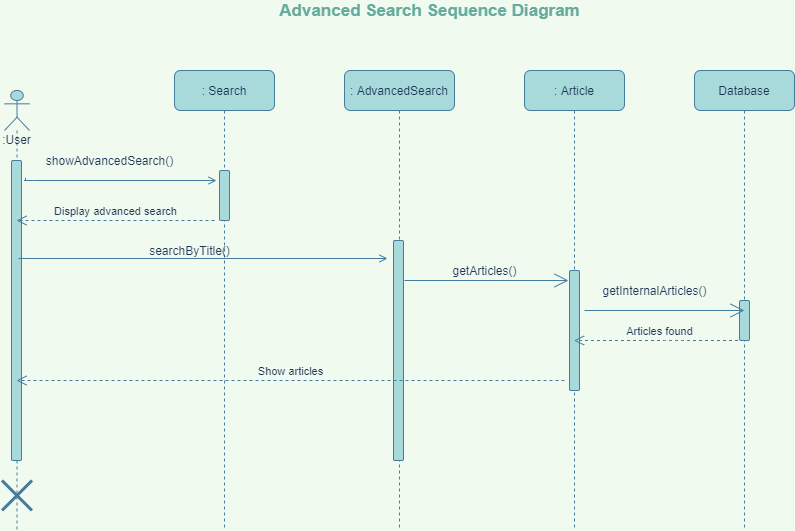

The diagram above was exported from draw.io. Its source (the exported page's mxGraphModel, read from the mxfile embedded in the PNG):
<mxGraphModel dx="1400" dy="816" grid="1" gridSize="10" guides="1" tooltips="1" connect="1" arrows="1" fold="1" page="1" pageScale="1" pageWidth="1169" pageHeight="827" background="#F1FAEE" math="0" shadow="0">
  <root>
    <mxCell id="jgkgCtHjXE6Q6VmyPYUc-0" />
    <mxCell id="jgkgCtHjXE6Q6VmyPYUc-1" parent="jgkgCtHjXE6Q6VmyPYUc-0" />
    <mxCell id="jgkgCtHjXE6Q6VmyPYUc-2" value=": Search" style="shape=umlLifeline;perimeter=lifelinePerimeter;whiteSpace=wrap;html=1;container=1;collapsible=0;recursiveResize=0;outlineConnect=0;fillColor=#A8DADC;strokeColor=#457B9D;fontColor=#1D3557;rounded=1;" parent="jgkgCtHjXE6Q6VmyPYUc-1" vertex="1">
      <mxGeometry x="330" y="130" width="100" height="460" as="geometry" />
    </mxCell>
    <mxCell id="jgkgCtHjXE6Q6VmyPYUc-3" value="" style="html=1;points=[];perimeter=orthogonalPerimeter;fillColor=#A8DADC;strokeColor=#457B9D;fontColor=#1D3557;rounded=1;" parent="jgkgCtHjXE6Q6VmyPYUc-2" vertex="1">
      <mxGeometry x="45" y="100" width="10" height="50" as="geometry" />
    </mxCell>
    <mxCell id="jgkgCtHjXE6Q6VmyPYUc-5" style="edgeStyle=orthogonalEdgeStyle;orthogonalLoop=1;jettySize=auto;html=1;exitX=1.4;exitY=0.058;exitDx=0;exitDy=0;exitPerimeter=0;endArrow=open;endFill=0;strokeColor=#457B9D;fontColor=#1D3557;labelBackgroundColor=#F1FAEE;" parent="jgkgCtHjXE6Q6VmyPYUc-1" source="jgkgCtHjXE6Q6VmyPYUc-7" edge="1">
      <mxGeometry relative="1" as="geometry">
        <mxPoint x="190" y="240" as="sourcePoint" />
        <mxPoint x="372" y="240" as="targetPoint" />
        <Array as="points">
          <mxPoint x="179" y="240" />
          <mxPoint x="372" y="240" />
        </Array>
      </mxGeometry>
    </mxCell>
    <mxCell id="jgkgCtHjXE6Q6VmyPYUc-6" value=":User" style="shape=umlLifeline;participant=umlActor;perimeter=lifelinePerimeter;whiteSpace=wrap;html=1;container=1;collapsible=0;recursiveResize=0;verticalAlign=top;spacingTop=36;outlineConnect=0;fillColor=#A8DADC;strokeColor=#457B9D;fontColor=#1D3557;rounded=1;" parent="jgkgCtHjXE6Q6VmyPYUc-1" vertex="1">
      <mxGeometry x="160" y="150" width="25" height="440" as="geometry" />
    </mxCell>
    <mxCell id="jgkgCtHjXE6Q6VmyPYUc-7" value="" style="html=1;points=[];perimeter=orthogonalPerimeter;fillColor=#A8DADC;strokeColor=#457B9D;fontColor=#1D3557;rounded=1;" parent="jgkgCtHjXE6Q6VmyPYUc-6" vertex="1">
      <mxGeometry x="7" y="70" width="10" height="300" as="geometry" />
    </mxCell>
    <mxCell id="jgkgCtHjXE6Q6VmyPYUc-8" value="" style="shape=umlDestroy;whiteSpace=wrap;html=1;strokeWidth=3;fillColor=#A8DADC;strokeColor=#457B9D;fontColor=#1D3557;rounded=1;" parent="jgkgCtHjXE6Q6VmyPYUc-6" vertex="1">
      <mxGeometry x="-2.5" y="390" width="30" height="30" as="geometry" />
    </mxCell>
    <mxCell id="jgkgCtHjXE6Q6VmyPYUc-9" value=": AdvancedSearch" style="shape=umlLifeline;perimeter=lifelinePerimeter;whiteSpace=wrap;html=1;container=1;collapsible=0;recursiveResize=0;outlineConnect=0;fillColor=#A8DADC;strokeColor=#457B9D;fontColor=#1D3557;rounded=1;" parent="jgkgCtHjXE6Q6VmyPYUc-1" vertex="1">
      <mxGeometry x="500" y="130" width="110" height="460" as="geometry" />
    </mxCell>
    <mxCell id="jgkgCtHjXE6Q6VmyPYUc-10" value="" style="html=1;points=[];perimeter=orthogonalPerimeter;fillColor=#A8DADC;strokeColor=#457B9D;fontColor=#1D3557;rounded=1;" parent="jgkgCtHjXE6Q6VmyPYUc-9" vertex="1">
      <mxGeometry x="49" y="170" width="10" height="220" as="geometry" />
    </mxCell>
    <mxCell id="jgkgCtHjXE6Q6VmyPYUc-11" style="edgeStyle=orthogonalEdgeStyle;orthogonalLoop=1;jettySize=auto;html=1;endArrow=open;endFill=0;strokeColor=#457B9D;fontColor=#1D3557;labelBackgroundColor=#F1FAEE;" parent="jgkgCtHjXE6Q6VmyPYUc-1" edge="1">
      <mxGeometry relative="1" as="geometry">
        <mxPoint x="174" y="318" as="sourcePoint" />
        <mxPoint x="543" y="318" as="targetPoint" />
        <Array as="points">
          <mxPoint x="174" y="318" />
        </Array>
      </mxGeometry>
    </mxCell>
    <mxCell id="jgkgCtHjXE6Q6VmyPYUc-12" value="showAdvancedSearch()" style="text;html=1;align=center;verticalAlign=middle;resizable=0;points=[];autosize=1;strokeColor=none;fontColor=#1D3557;rounded=1;" parent="jgkgCtHjXE6Q6VmyPYUc-1" vertex="1">
      <mxGeometry x="195" y="210" width="140" height="20" as="geometry" />
    </mxCell>
    <mxCell id="jgkgCtHjXE6Q6VmyPYUc-14" value="searchByTitle()" style="text;html=1;align=center;verticalAlign=middle;resizable=0;points=[];autosize=1;strokeColor=none;fontColor=#1D3557;rounded=1;" parent="jgkgCtHjXE6Q6VmyPYUc-1" vertex="1">
      <mxGeometry x="295" y="300" width="100" height="20" as="geometry" />
    </mxCell>
    <mxCell id="jgkgCtHjXE6Q6VmyPYUc-16" value=": Article" style="shape=umlLifeline;perimeter=lifelinePerimeter;whiteSpace=wrap;html=1;container=1;collapsible=0;recursiveResize=0;outlineConnect=0;fillColor=#A8DADC;strokeColor=#457B9D;fontColor=#1D3557;rounded=1;" parent="jgkgCtHjXE6Q6VmyPYUc-1" vertex="1">
      <mxGeometry x="680" y="130" width="100" height="460" as="geometry" />
    </mxCell>
    <mxCell id="jgkgCtHjXE6Q6VmyPYUc-17" value="" style="html=1;points=[];perimeter=orthogonalPerimeter;fillColor=#A8DADC;strokeColor=#457B9D;fontColor=#1D3557;rounded=1;" parent="jgkgCtHjXE6Q6VmyPYUc-16" vertex="1">
      <mxGeometry x="45" y="200" width="10" height="120" as="geometry" />
    </mxCell>
    <mxCell id="jgkgCtHjXE6Q6VmyPYUc-19" value="Database" style="shape=umlLifeline;perimeter=lifelinePerimeter;whiteSpace=wrap;html=1;container=1;collapsible=0;recursiveResize=0;outlineConnect=0;fillColor=#A8DADC;strokeColor=#457B9D;fontColor=#1D3557;rounded=1;" parent="jgkgCtHjXE6Q6VmyPYUc-1" vertex="1">
      <mxGeometry x="850" y="130" width="100" height="460" as="geometry" />
    </mxCell>
    <mxCell id="jgkgCtHjXE6Q6VmyPYUc-20" value="" style="html=1;points=[];perimeter=orthogonalPerimeter;fillColor=#A8DADC;strokeColor=#457B9D;fontColor=#1D3557;rounded=1;" parent="jgkgCtHjXE6Q6VmyPYUc-19" vertex="1">
      <mxGeometry x="45" y="230" width="10" height="40" as="geometry" />
    </mxCell>
    <mxCell id="jgkgCtHjXE6Q6VmyPYUc-22" value="getArticles()" style="text;html=1;align=center;verticalAlign=middle;resizable=0;points=[];autosize=1;strokeColor=none;fontColor=#1D3557;rounded=1;" parent="jgkgCtHjXE6Q6VmyPYUc-1" vertex="1">
      <mxGeometry x="600" y="320" width="80" height="20" as="geometry" />
    </mxCell>
    <mxCell id="jgkgCtHjXE6Q6VmyPYUc-23" value="getInternalArticles()" style="text;html=1;align=center;verticalAlign=middle;resizable=0;points=[];autosize=1;strokeColor=none;fontColor=#1D3557;rounded=1;" parent="jgkgCtHjXE6Q6VmyPYUc-1" vertex="1">
      <mxGeometry x="750" y="340" width="120" height="20" as="geometry" />
    </mxCell>
    <mxCell id="jgkgCtHjXE6Q6VmyPYUc-24" value="Articles found" style="html=1;verticalAlign=bottom;endArrow=open;dashed=1;endSize=8;strokeColor=#457B9D;fontColor=#1D3557;labelBackgroundColor=#F1FAEE;" parent="jgkgCtHjXE6Q6VmyPYUc-1" source="jgkgCtHjXE6Q6VmyPYUc-19" target="jgkgCtHjXE6Q6VmyPYUc-16" edge="1">
      <mxGeometry relative="1" as="geometry">
        <mxPoint x="890" y="450" as="sourcePoint" />
        <mxPoint x="810" y="450" as="targetPoint" />
        <Array as="points">
          <mxPoint x="830" y="400" />
        </Array>
      </mxGeometry>
    </mxCell>
    <mxCell id="jgkgCtHjXE6Q6VmyPYUc-29" value="&lt;font size=&quot;1&quot; color=&quot;#67ab9f&quot;&gt;&lt;b style=&quot;font-size: 17px&quot;&gt;Advanced Search Sequence Diagram&lt;/b&gt;&lt;/font&gt;" style="text;html=1;align=center;verticalAlign=middle;resizable=0;points=[];autosize=1;strokeColor=none;fontColor=#1D3557;rounded=1;" parent="jgkgCtHjXE6Q6VmyPYUc-1" vertex="1">
      <mxGeometry x="425" y="60" width="320" height="20" as="geometry" />
    </mxCell>
    <mxCell id="3ppzTulpm5n6xLC8Bf1u-0" value="Display advanced search" style="html=1;verticalAlign=bottom;endArrow=open;dashed=1;endSize=8;fontColor=#1D3557;strokeColor=#457B9D;fillColor=#A8DADC;labelBackgroundColor=#F1FAEE;" parent="jgkgCtHjXE6Q6VmyPYUc-1" target="jgkgCtHjXE6Q6VmyPYUc-6" edge="1">
      <mxGeometry relative="1" as="geometry">
        <mxPoint x="370" y="280" as="sourcePoint" />
        <mxPoint x="290" y="280" as="targetPoint" />
      </mxGeometry>
    </mxCell>
    <mxCell id="cDO-9u-QPFAT6TZYgmmL-1" value="" style="endArrow=open;endFill=1;endSize=12;html=1;fontColor=#1D3557;strokeColor=#457B9D;fillColor=#A8DADC;labelBackgroundColor=#F1FAEE;" parent="jgkgCtHjXE6Q6VmyPYUc-1" edge="1">
      <mxGeometry width="160" relative="1" as="geometry">
        <mxPoint x="560" y="340" as="sourcePoint" />
        <mxPoint x="724" y="340" as="targetPoint" />
      </mxGeometry>
    </mxCell>
    <mxCell id="cDO-9u-QPFAT6TZYgmmL-2" value="" style="endArrow=open;endFill=1;endSize=12;html=1;fontColor=#1D3557;strokeColor=#457B9D;fillColor=#A8DADC;labelBackgroundColor=#F1FAEE;" parent="jgkgCtHjXE6Q6VmyPYUc-1" edge="1">
      <mxGeometry width="160" relative="1" as="geometry">
        <mxPoint x="740" y="370" as="sourcePoint" />
        <mxPoint x="900" y="370" as="targetPoint" />
      </mxGeometry>
    </mxCell>
    <mxCell id="cDO-9u-QPFAT6TZYgmmL-3" value="Show articles" style="html=1;verticalAlign=bottom;endArrow=open;dashed=1;endSize=8;fontColor=#1D3557;strokeColor=#457B9D;fillColor=#A8DADC;labelBackgroundColor=#F1FAEE;" parent="jgkgCtHjXE6Q6VmyPYUc-1" target="jgkgCtHjXE6Q6VmyPYUc-6" edge="1">
      <mxGeometry relative="1" as="geometry">
        <mxPoint x="720" y="440" as="sourcePoint" />
        <mxPoint x="640" y="440" as="targetPoint" />
      </mxGeometry>
    </mxCell>
  </root>
</mxGraphModel>